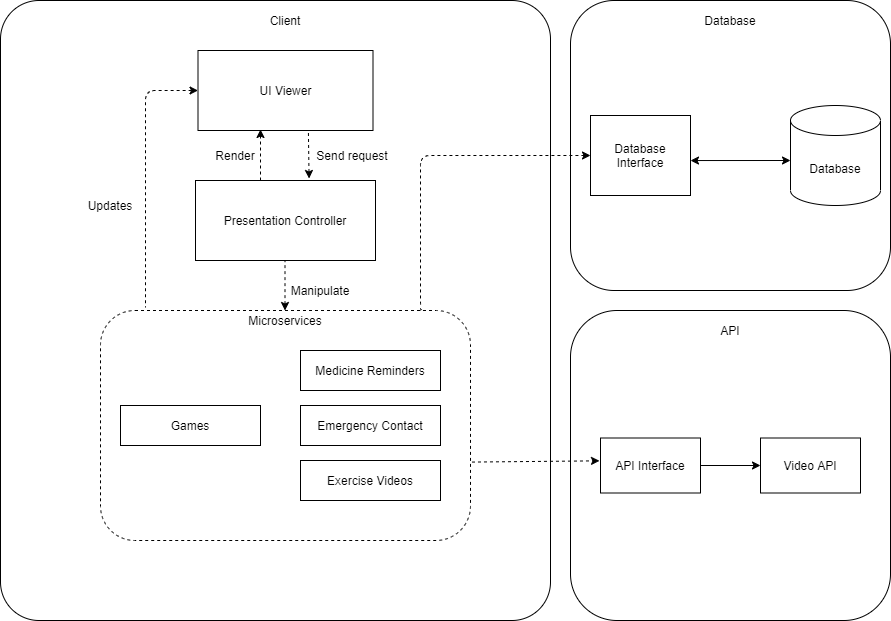

The diagram above was exported from draw.io. Its source (the exported page's mxGraphModel, read from the mxfile embedded in the PNG):
<mxGraphModel dx="1422" dy="715" grid="1" gridSize="10" guides="1" tooltips="1" connect="1" arrows="1" fold="1" page="1" pageScale="1" pageWidth="850" pageHeight="1100" math="0" shadow="0">
  <root>
    <mxCell id="tVCFzW03CArTwVwNzbKu-0" />
    <mxCell id="tVCFzW03CArTwVwNzbKu-1" parent="tVCFzW03CArTwVwNzbKu-0" />
    <mxCell id="ctfsJF31moG0DBUC4BzU-0" value="" style="rounded=1;whiteSpace=wrap;html=1;fillColor=none;arcSize=7;" parent="tVCFzW03CArTwVwNzbKu-1" vertex="1">
      <mxGeometry x="60" y="60" width="550" height="620" as="geometry" />
    </mxCell>
    <mxCell id="ctfsJF31moG0DBUC4BzU-1" value="Client" style="text;html=1;strokeColor=none;fillColor=none;align=center;verticalAlign=middle;whiteSpace=wrap;rounded=0;dashed=1;" parent="tVCFzW03CArTwVwNzbKu-1" vertex="1">
      <mxGeometry x="325" y="70" width="40" height="20" as="geometry" />
    </mxCell>
    <mxCell id="qfcvTw746EiXEfGmlDlk-1" value="" style="rounded=1;whiteSpace=wrap;html=1;fillColor=none;" parent="tVCFzW03CArTwVwNzbKu-1" vertex="1">
      <mxGeometry x="630" y="60" width="320" height="290" as="geometry" />
    </mxCell>
    <mxCell id="qfcvTw746EiXEfGmlDlk-2" value="Database" style="text;html=1;strokeColor=none;fillColor=none;align=center;verticalAlign=middle;whiteSpace=wrap;rounded=0;dashed=1;" parent="tVCFzW03CArTwVwNzbKu-1" vertex="1">
      <mxGeometry x="770" y="70" width="40" height="20" as="geometry" />
    </mxCell>
    <mxCell id="qfcvTw746EiXEfGmlDlk-3" value="" style="rounded=1;whiteSpace=wrap;html=1;fillColor=none;" parent="tVCFzW03CArTwVwNzbKu-1" vertex="1">
      <mxGeometry x="630" y="370" width="320" height="310" as="geometry" />
    </mxCell>
    <mxCell id="qfcvTw746EiXEfGmlDlk-4" value="API" style="text;html=1;strokeColor=none;fillColor=none;align=center;verticalAlign=middle;whiteSpace=wrap;rounded=0;dashed=1;" parent="tVCFzW03CArTwVwNzbKu-1" vertex="1">
      <mxGeometry x="770" y="380" width="40" height="20" as="geometry" />
    </mxCell>
    <mxCell id="qfcvTw746EiXEfGmlDlk-8" value="UI Viewer" style="rounded=0;whiteSpace=wrap;html=1;fillColor=none;" parent="tVCFzW03CArTwVwNzbKu-1" vertex="1">
      <mxGeometry x="257.5" y="110" width="175" height="80" as="geometry" />
    </mxCell>
    <mxCell id="qfcvTw746EiXEfGmlDlk-9" value="Presentation Controller" style="rounded=0;whiteSpace=wrap;html=1;fillColor=none;" parent="tVCFzW03CArTwVwNzbKu-1" vertex="1">
      <mxGeometry x="255" y="240" width="180" height="80" as="geometry" />
    </mxCell>
    <mxCell id="qfcvTw746EiXEfGmlDlk-11" value="" style="rounded=1;whiteSpace=wrap;html=1;fillColor=none;dashed=1;" parent="tVCFzW03CArTwVwNzbKu-1" vertex="1">
      <mxGeometry x="160" y="370" width="370" height="230" as="geometry" />
    </mxCell>
    <mxCell id="qfcvTw746EiXEfGmlDlk-10" value="Games" style="rounded=0;whiteSpace=wrap;html=1;fillColor=none;" parent="tVCFzW03CArTwVwNzbKu-1" vertex="1">
      <mxGeometry x="180" y="465" width="140" height="40" as="geometry" />
    </mxCell>
    <mxCell id="qfcvTw746EiXEfGmlDlk-12" value="Microservices" style="text;html=1;strokeColor=none;fillColor=none;align=center;verticalAlign=middle;whiteSpace=wrap;rounded=0;dashed=1;" parent="tVCFzW03CArTwVwNzbKu-1" vertex="1">
      <mxGeometry x="270" y="370" width="150" height="20" as="geometry" />
    </mxCell>
    <mxCell id="qfcvTw746EiXEfGmlDlk-14" value="Medicine Reminders" style="rounded=0;whiteSpace=wrap;html=1;fillColor=none;" parent="tVCFzW03CArTwVwNzbKu-1" vertex="1">
      <mxGeometry x="360" y="410" width="140" height="40" as="geometry" />
    </mxCell>
    <mxCell id="qfcvTw746EiXEfGmlDlk-15" value="Exercise Videos" style="rounded=0;whiteSpace=wrap;html=1;fillColor=none;" parent="tVCFzW03CArTwVwNzbKu-1" vertex="1">
      <mxGeometry x="360" y="520" width="140" height="40" as="geometry" />
    </mxCell>
    <mxCell id="qfcvTw746EiXEfGmlDlk-16" value="Emergency Contact" style="rounded=0;whiteSpace=wrap;html=1;fillColor=none;" parent="tVCFzW03CArTwVwNzbKu-1" vertex="1">
      <mxGeometry x="360" y="465" width="140" height="40" as="geometry" />
    </mxCell>
    <mxCell id="qfcvTw746EiXEfGmlDlk-19" value="Database" style="shape=cylinder3;whiteSpace=wrap;html=1;boundedLbl=1;backgroundOutline=1;size=15;rounded=1;fillColor=none;" parent="tVCFzW03CArTwVwNzbKu-1" vertex="1">
      <mxGeometry x="850" y="165" width="90" height="100" as="geometry" />
    </mxCell>
    <mxCell id="qfcvTw746EiXEfGmlDlk-20" value="Database Interface" style="rounded=0;whiteSpace=wrap;html=1;fillColor=none;" parent="tVCFzW03CArTwVwNzbKu-1" vertex="1">
      <mxGeometry x="650" y="175" width="100" height="80" as="geometry" />
    </mxCell>
    <mxCell id="qfcvTw746EiXEfGmlDlk-21" value="" style="endArrow=classic;html=1;startArrow=classic;startFill=1;exitX=1;exitY=0.563;exitDx=0;exitDy=0;exitPerimeter=0;" parent="tVCFzW03CArTwVwNzbKu-1" source="qfcvTw746EiXEfGmlDlk-20" edge="1">
      <mxGeometry width="50" height="50" relative="1" as="geometry">
        <mxPoint x="770" y="230" as="sourcePoint" />
        <mxPoint x="850" y="220" as="targetPoint" />
      </mxGeometry>
    </mxCell>
    <mxCell id="qfcvTw746EiXEfGmlDlk-23" value="" style="endArrow=classic;dashed=1;html=1;strokeWidth=1;entryX=0;entryY=0.5;entryDx=0;entryDy=0;endFill=1;exitX=0.869;exitY=-0.004;exitDx=0;exitDy=0;exitPerimeter=0;edgeStyle=orthogonalEdgeStyle;" parent="tVCFzW03CArTwVwNzbKu-1" source="qfcvTw746EiXEfGmlDlk-11" target="qfcvTw746EiXEfGmlDlk-20" edge="1">
      <mxGeometry width="50" height="50" relative="1" as="geometry">
        <mxPoint x="530" y="400" as="sourcePoint" />
        <mxPoint x="580" y="350" as="targetPoint" />
        <Array as="points">
          <mxPoint x="480" y="369" />
          <mxPoint x="480" y="215" />
        </Array>
      </mxGeometry>
    </mxCell>
    <mxCell id="qfcvTw746EiXEfGmlDlk-28" value="" style="endArrow=none;startArrow=classic;html=1;dashed=1;strokeWidth=1;exitX=0.5;exitY=0;exitDx=0;exitDy=0;entryX=0.5;entryY=1;entryDx=0;entryDy=0;startFill=1;endFill=0;" parent="tVCFzW03CArTwVwNzbKu-1" edge="1">
      <mxGeometry width="50" height="50" relative="1" as="geometry">
        <mxPoint x="344.5" y="370" as="sourcePoint" />
        <mxPoint x="344.5" y="320" as="targetPoint" />
      </mxGeometry>
    </mxCell>
    <mxCell id="qfcvTw746EiXEfGmlDlk-30" value="" style="endArrow=none;startArrow=classic;html=1;dashed=1;strokeWidth=1;startFill=1;endFill=0;exitX=0;exitY=0.5;exitDx=0;exitDy=0;edgeStyle=orthogonalEdgeStyle;" parent="tVCFzW03CArTwVwNzbKu-1" source="qfcvTw746EiXEfGmlDlk-8" edge="1">
      <mxGeometry width="50" height="50" relative="1" as="geometry">
        <mxPoint x="354.5" y="380" as="sourcePoint" />
        <mxPoint x="205" y="367" as="targetPoint" />
        <Array as="points">
          <mxPoint x="205" y="150" />
        </Array>
      </mxGeometry>
    </mxCell>
    <mxCell id="qfcvTw746EiXEfGmlDlk-31" value="Updates" style="text;html=1;strokeColor=none;fillColor=none;align=center;verticalAlign=middle;whiteSpace=wrap;rounded=0;" parent="tVCFzW03CArTwVwNzbKu-1" vertex="1">
      <mxGeometry x="150" y="255" width="40" height="20" as="geometry" />
    </mxCell>
    <mxCell id="qfcvTw746EiXEfGmlDlk-32" value="" style="endArrow=classic;html=1;dashed=1;strokeWidth=1;" parent="tVCFzW03CArTwVwNzbKu-1" edge="1">
      <mxGeometry width="50" height="50" relative="1" as="geometry">
        <mxPoint x="320" y="240" as="sourcePoint" />
        <mxPoint x="320" y="189" as="targetPoint" />
      </mxGeometry>
    </mxCell>
    <mxCell id="qfcvTw746EiXEfGmlDlk-33" value="" style="endArrow=classic;html=1;dashed=1;strokeWidth=1;entryX=0.631;entryY=-0.025;entryDx=0;entryDy=0;entryPerimeter=0;exitX=0.631;exitY=1.031;exitDx=0;exitDy=0;exitPerimeter=0;" parent="tVCFzW03CArTwVwNzbKu-1" source="qfcvTw746EiXEfGmlDlk-8" target="qfcvTw746EiXEfGmlDlk-9" edge="1">
      <mxGeometry width="50" height="50" relative="1" as="geometry">
        <mxPoint x="320.0799999999999" y="250" as="sourcePoint" />
        <mxPoint x="320" y="199.04000000000008" as="targetPoint" />
      </mxGeometry>
    </mxCell>
    <mxCell id="qfcvTw746EiXEfGmlDlk-34" value="Send request" style="text;html=1;strokeColor=none;fillColor=none;align=center;verticalAlign=middle;whiteSpace=wrap;rounded=0;" parent="tVCFzW03CArTwVwNzbKu-1" vertex="1">
      <mxGeometry x="372.5" y="205" width="77.5" height="20" as="geometry" />
    </mxCell>
    <mxCell id="qfcvTw746EiXEfGmlDlk-35" value="Render" style="text;html=1;strokeColor=none;fillColor=none;align=center;verticalAlign=middle;whiteSpace=wrap;rounded=0;" parent="tVCFzW03CArTwVwNzbKu-1" vertex="1">
      <mxGeometry x="265" y="205" width="60" height="20" as="geometry" />
    </mxCell>
    <mxCell id="qfcvTw746EiXEfGmlDlk-36" value="Manipulate" style="text;html=1;strokeColor=none;fillColor=none;align=center;verticalAlign=middle;whiteSpace=wrap;rounded=0;" parent="tVCFzW03CArTwVwNzbKu-1" vertex="1">
      <mxGeometry x="350" y="340" width="60" height="20" as="geometry" />
    </mxCell>
    <mxCell id="qfcvTw746EiXEfGmlDlk-37" value="Video API" style="rounded=0;whiteSpace=wrap;html=1;fillColor=none;" parent="tVCFzW03CArTwVwNzbKu-1" vertex="1">
      <mxGeometry x="820" y="497.5" width="100" height="55" as="geometry" />
    </mxCell>
    <mxCell id="qfcvTw746EiXEfGmlDlk-39" value="API Interface" style="rounded=0;whiteSpace=wrap;html=1;fillColor=none;" parent="tVCFzW03CArTwVwNzbKu-1" vertex="1">
      <mxGeometry x="660" y="497.5" width="100" height="55" as="geometry" />
    </mxCell>
    <mxCell id="qfcvTw746EiXEfGmlDlk-40" value="" style="endArrow=classic;html=1;startArrow=none;startFill=0;exitX=1;exitY=0.5;exitDx=0;exitDy=0;endFill=1;entryX=0;entryY=0.5;entryDx=0;entryDy=0;" parent="tVCFzW03CArTwVwNzbKu-1" source="qfcvTw746EiXEfGmlDlk-39" target="qfcvTw746EiXEfGmlDlk-37" edge="1">
      <mxGeometry width="50" height="50" relative="1" as="geometry">
        <mxPoint x="760" y="530.04" as="sourcePoint" />
        <mxPoint x="860" y="530" as="targetPoint" />
      </mxGeometry>
    </mxCell>
    <mxCell id="qfcvTw746EiXEfGmlDlk-41" value="" style="endArrow=classic;dashed=1;html=1;strokeWidth=1;entryX=-0.01;entryY=0.415;entryDx=0;entryDy=0;endFill=1;exitX=1.004;exitY=0.659;exitDx=0;exitDy=0;exitPerimeter=0;entryPerimeter=0;" parent="tVCFzW03CArTwVwNzbKu-1" source="qfcvTw746EiXEfGmlDlk-11" target="qfcvTw746EiXEfGmlDlk-39" edge="1">
      <mxGeometry width="50" height="50" relative="1" as="geometry">
        <mxPoint x="491.5300000000002" y="379.08000000000004" as="sourcePoint" />
        <mxPoint x="660" y="225" as="targetPoint" />
      </mxGeometry>
    </mxCell>
  </root>
</mxGraphModel>